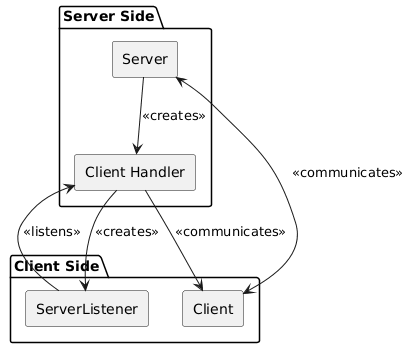

The diagram above was rendered by PlantUML. Its source (embedded in the PNG):
@startuml
skinparam componentStyle rectangle

package "Client Side" {
 
  component "ServerListener" as ServerListener
  component Client
}

package "Server Side" {
  component Server
  component "Client Handler" as ClientHandler
}


ClientHandler --> ServerListener : <<creates>>
Server --> ClientHandler : <<creates>>

ClientHandler --> Client : <<communicates>>
Server <--> Client : <<communicates>>

ServerListener --> ClientHandler : <<listens>>
@enduml